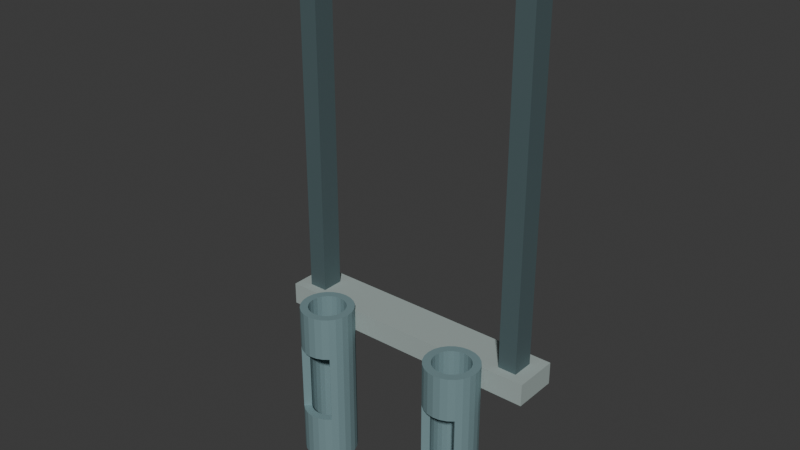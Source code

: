 # Source: source.blend  (saved by Blender 4.3.34; exported with 4.5.12 LTS)
import bpy
from mathutils import Matrix  # noqa: F401  (used for matrix-valued properties, if any)

bpy.ops.wm.read_factory_settings(use_empty=True)
scene = bpy.context.scene
scene.name = 'Scene'

# ---- collections
col_collection = bpy.data.collections.new('Collection'); scene.collection.children.link(col_collection)

# ---- materials (node trees are filled in below, after node groups)
mat_dullbluegreywholejaw = bpy.data.materials.new('DullBlueGreyWholeJaw')
mat_dullbluegreywholejaw.diffuse_color = (0.22, 0.34, 0.36, 1.0)
mat_palewholesidecheeks = bpy.data.materials.new('PaleWholeSideCheeks')
mat_palewholesidecheeks.diffuse_color = (0.43, 0.51, 0.49, 1.0)
mat_darkcrossedcarrier = bpy.data.materials.new('DarkCrossedCarrier')
mat_darkcrossedcarrier.diffuse_color = (0.105, 0.16, 0.17, 1.0)
mat_warmdullpinandeye = bpy.data.materials.new('WarmDullPinAndEye')
mat_warmdullpinandeye.diffuse_color = (0.48, 0.37, 0.2, 1.0)

# ---- material node trees
mat_dullbluegreywholejaw.use_nodes = True; mat_dullbluegreywholejaw.node_tree.nodes.clear()
_N = mat_dullbluegreywholejaw.node_tree.nodes; _L = mat_dullbluegreywholejaw.node_tree.links
n0 = _N.new('ShaderNodeBsdfPrincipled'); n0.name = 'Principled BSDF'; n0.location = (10, 300)
n0.inputs[0].default_value = (0.22, 0.34, 0.36, 1.0)
n0.inputs[1].default_value = 0.32
n0.inputs[2].default_value = 0.7
n1 = _N.new('ShaderNodeOutputMaterial'); n1.name = 'Material Output'; n1.location = (300, 300)
_L.new(n0.outputs[0], n1.inputs[0])
n1.is_active_output = True
mat_palewholesidecheeks.use_nodes = True; mat_palewholesidecheeks.node_tree.nodes.clear()
_N = mat_palewholesidecheeks.node_tree.nodes; _L = mat_palewholesidecheeks.node_tree.links
n0 = _N.new('ShaderNodeBsdfPrincipled'); n0.name = 'Principled BSDF'; n0.location = (10, 300)
n0.inputs[0].default_value = (0.43, 0.51, 0.49, 1.0)
n0.inputs[1].default_value = 0.28
n0.inputs[2].default_value = 0.74
n1 = _N.new('ShaderNodeOutputMaterial'); n1.name = 'Material Output'; n1.location = (300, 300)
_L.new(n0.outputs[0], n1.inputs[0])
n1.is_active_output = True
mat_darkcrossedcarrier.use_nodes = True; mat_darkcrossedcarrier.node_tree.nodes.clear()
_N = mat_darkcrossedcarrier.node_tree.nodes; _L = mat_darkcrossedcarrier.node_tree.links
n0 = _N.new('ShaderNodeBsdfPrincipled'); n0.name = 'Principled BSDF'; n0.location = (10, 300)
n0.inputs[0].default_value = (0.105, 0.16, 0.17, 1.0)
n0.inputs[1].default_value = 0.38
n0.inputs[2].default_value = 0.68
n1 = _N.new('ShaderNodeOutputMaterial'); n1.name = 'Material Output'; n1.location = (300, 300)
_L.new(n0.outputs[0], n1.inputs[0])
n1.is_active_output = True
mat_warmdullpinandeye.use_nodes = True; mat_warmdullpinandeye.node_tree.nodes.clear()
_N = mat_warmdullpinandeye.node_tree.nodes; _L = mat_warmdullpinandeye.node_tree.links
n0 = _N.new('ShaderNodeBsdfPrincipled'); n0.name = 'Principled BSDF'; n0.location = (10, 300)
n0.inputs[0].default_value = (0.48, 0.37, 0.2, 1.0)
n0.inputs[1].default_value = 0.4
n0.inputs[2].default_value = 0.57
n1 = _N.new('ShaderNodeOutputMaterial'); n1.name = 'Material Output'; n1.location = (300, 300)
_L.new(n0.outputs[0], n1.inputs[0])
n1.is_active_output = True

# ---- world
world_world = bpy.data.worlds.new('World'); scene.world = world_world
world_world.use_nodes = True; world_world.node_tree.nodes.clear()
_N = world_world.node_tree.nodes; _L = world_world.node_tree.links
n0 = _N.new('ShaderNodeOutputWorld'); n0.name = 'World Output'; n0.location = (300, 300)
n1 = _N.new('ShaderNodeBackground'); n1.name = 'Background'; n1.location = (10, 300)
n1.inputs[0].default_value = (0.05088, 0.05088, 0.05088, 1.0)
_L.new(n1.outputs[0], n0.inputs[0])
n0.is_active_output = True
world_world.color = (0.05088, 0.05088, 0.05088)
world_world.sun_shadow_jitter_overblur = 0.0

# ---- meshes
me_wholethroughcorewithfrontreleasewindow0 = bpy.data.meshes.new('WholeThroughCoreWithFrontReleaseWindow0')
me_wholethroughcorewithfrontreleasewindow0.from_pydata([(-0.11, -0.0425, 0.0), (-0.112, -0.02697, 0.0), (-0.118, -0.0125, 0.0), (-0.1276, -7.359e-05, 0.0), (-0.14, 0.009462, 0.0), (-0.1545, 0.01546, 0.0), (-0.17, 0.0175, 0.0), (-0.1855, 0.01546, 0.0), (-0.2, 0.009462, 0.0), (-0.2124, -7.359e-05, 0.0), (-0.222, -0.0125, 0.0), (-0.228, -0.02697, 0.0), (-0.23, -0.0425, 0.0), (-0.228, -0.05803, 0.0), (-0.222, -0.0725, 0.0), (-0.2124, -0.08493, 0.0), (-0.2, -0.09446, 0.0), (-0.1855, -0.1005, 0.0), (-0.17, -0.1025, 0.0), (-0.1545, -0.1005, 0.0), (-0.14, -0.09446, 0.0), (-0.1276, -0.08493, 0.0), (-0.118, -0.0725, 0.0), (-0.112, -0.05803, 0.0), (-0.11, -0.0425, 0.11), (-0.112, -0.02697, 0.11), (-0.118, -0.0125, 0.11), (-0.1276, -7.359e-05, 0.11), (-0.14, 0.009462, 0.11), (-0.1545, 0.01546, 0.11), (-0.17, 0.0175, 0.11), (-0.1855, 0.01546, 0.11), (-0.2, 0.009462, 0.11), (-0.2124, -7.359e-05, 0.11), (-0.222, -0.0125, 0.11), (-0.228, -0.02697, 0.11), (-0.23, -0.0425, 0.11), (-0.228, -0.05803, 0.11), (-0.222, -0.0725, 0.11), (-0.2124, -0.08493, 0.11), (-0.2, -0.09446, 0.11), (-0.1855, -0.1005, 0.11), (-0.17, -0.1025, 0.11), (-0.1545, -0.1005, 0.11), (-0.14, -0.09446, 0.11), (-0.1276, -0.08493, 0.11), (-0.118, -0.0725, 0.11), (-0.112, -0.05803, 0.11), (-0.11, -0.0425, 0.27), (-0.112, -0.02697, 0.27), (-0.118, -0.0125, 0.27), (-0.1276, -7.359e-05, 0.27), (-0.14, 0.009462, 0.27), (-0.1545, 0.01546, 0.27), (-0.17, 0.0175, 0.27), (-0.1855, 0.01546, 0.27), (-0.2, 0.009462, 0.27), (-0.2124, -7.359e-05, 0.27), (-0.222, -0.0125, 0.27), (-0.228, -0.02697, 0.27), (-0.23, -0.0425, 0.27), (-0.228, -0.05803, 0.27), (-0.222, -0.0725, 0.27), (-0.2124, -0.08493, 0.27), (-0.2, -0.09446, 0.27), (-0.1855, -0.1005, 0.27), (-0.17, -0.1025, 0.27), (-0.1545, -0.1005, 0.27), (-0.14, -0.09446, 0.27), (-0.1276, -0.08493, 0.27), (-0.118, -0.0725, 0.27), (-0.112, -0.05803, 0.27), (-0.11, -0.0425, 0.37), (-0.112, -0.02697, 0.37), (-0.118, -0.0125, 0.37), (-0.1276, -7.359e-05, 0.37), (-0.14, 0.009462, 0.37), (-0.1545, 0.01546, 0.37), (-0.17, 0.0175, 0.37), (-0.1855, 0.01546, 0.37), (-0.2, 0.009462, 0.37), (-0.2124, -7.359e-05, 0.37), (-0.222, -0.0125, 0.37), (-0.228, -0.02697, 0.37), (-0.23, -0.0425, 0.37), (-0.228, -0.05803, 0.37), (-0.222, -0.0725, 0.37), (-0.2124, -0.08493, 0.37), (-0.2, -0.09446, 0.37), (-0.1855, -0.1005, 0.37), (-0.17, -0.1025, 0.37), (-0.1545, -0.1005, 0.37), (-0.14, -0.09446, 0.37), (-0.1276, -0.08493, 0.37), (-0.118, -0.0725, 0.37), (-0.112, -0.05803, 0.37), (-0.128, -0.0425, 0.0), (-0.1294, -0.03163, 0.0), (-0.1336, -0.0215, 0.0), (-0.1403, -0.0128, 0.0), (-0.149, -0.006127, 0.0), (-0.1591, -0.001931, 0.0), (-0.17, -0.0005, 0.0), (-0.1809, -0.001931, 0.0), (-0.191, -0.006127, 0.0), (-0.1997, -0.0128, 0.0), (-0.2064, -0.0215, 0.0), (-0.2106, -0.03163, 0.0), (-0.212, -0.0425, 0.0), (-0.2106, -0.05337, 0.0), (-0.2064, -0.0635, 0.0), (-0.1997, -0.0722, 0.0), (-0.191, -0.07887, 0.0), (-0.1809, -0.08307, 0.0), (-0.17, -0.0845, 0.0), (-0.1591, -0.08307, 0.0), (-0.149, -0.07887, 0.0), (-0.1403, -0.0722, 0.0), (-0.1336, -0.0635, 0.0), (-0.1294, -0.05337, 0.0), (-0.128, -0.0425, 0.11), (-0.1294, -0.03163, 0.11), (-0.1336, -0.0215, 0.11), (-0.1403, -0.0128, 0.11), (-0.149, -0.006127, 0.11), (-0.1591, -0.001931, 0.11), (-0.17, -0.0005, 0.11), (-0.1809, -0.001931, 0.11), (-0.191, -0.006127, 0.11), (-0.1997, -0.0128, 0.11), (-0.2064, -0.0215, 0.11), (-0.2106, -0.03163, 0.11), (-0.212, -0.0425, 0.11), (-0.2106, -0.05337, 0.11), (-0.2064, -0.0635, 0.11), (-0.1997, -0.0722, 0.11), (-0.191, -0.07887, 0.11), (-0.1809, -0.08307, 0.11), (-0.17, -0.0845, 0.11), (-0.1591, -0.08307, 0.11), (-0.149, -0.07887, 0.11), (-0.1403, -0.0722, 0.11), (-0.1336, -0.0635, 0.11), (-0.1294, -0.05337, 0.11), (-0.128, -0.0425, 0.27), (-0.1294, -0.03163, 0.27), (-0.1336, -0.0215, 0.27), (-0.1403, -0.0128, 0.27), (-0.149, -0.006127, 0.27), (-0.1591, -0.001931, 0.27), (-0.17, -0.0005, 0.27), (-0.1809, -0.001931, 0.27), (-0.191, -0.006127, 0.27), (-0.1997, -0.0128, 0.27), (-0.2064, -0.0215, 0.27), (-0.2106, -0.03163, 0.27), (-0.212, -0.0425, 0.27), (-0.2106, -0.05337, 0.27), (-0.2064, -0.0635, 0.27), (-0.1997, -0.0722, 0.27), (-0.191, -0.07887, 0.27), (-0.1809, -0.08307, 0.27), (-0.17, -0.0845, 0.27), (-0.1591, -0.08307, 0.27), (-0.149, -0.07887, 0.27), (-0.1403, -0.0722, 0.27), (-0.1336, -0.0635, 0.27), (-0.1294, -0.05337, 0.27), (-0.128, -0.0425, 0.37), (-0.1294, -0.03163, 0.37), (-0.1336, -0.0215, 0.37), (-0.1403, -0.0128, 0.37), (-0.149, -0.006127, 0.37), (-0.1591, -0.001931, 0.37), (-0.17, -0.0005, 0.37), (-0.1809, -0.001931, 0.37), (-0.191, -0.006127, 0.37), (-0.1997, -0.0128, 0.37), (-0.2064, -0.0215, 0.37), (-0.2106, -0.03163, 0.37), (-0.212, -0.0425, 0.37), (-0.2106, -0.05337, 0.37), (-0.2064, -0.0635, 0.37), (-0.1997, -0.0722, 0.37), (-0.191, -0.07887, 0.37), (-0.1809, -0.08307, 0.37), (-0.17, -0.0845, 0.37), (-0.1591, -0.08307, 0.37), (-0.149, -0.07887, 0.37), (-0.1403, -0.0722, 0.37), (-0.1336, -0.0635, 0.37), (-0.1294, -0.05337, 0.37)], [], [(0, 1, 25, 24), (1, 2, 26, 25), (2, 3, 27, 26), (3, 4, 28, 27), (4, 5, 29, 28), (5, 6, 30, 29), (6, 7, 31, 30), (7, 8, 32, 31), (8, 9, 33, 32), (9, 10, 34, 33), (10, 11, 35, 34), (11, 12, 36, 35), (12, 13, 37, 36), (13, 14, 38, 37), (14, 15, 39, 38), (15, 16, 40, 39), (16, 17, 41, 40), (17, 18, 42, 41), (18, 19, 43, 42), (19, 20, 44, 43), (20, 21, 45, 44), (21, 22, 46, 45), (22, 23, 47, 46), (23, 0, 24, 47), (24, 25, 49, 48), (25, 26, 50, 49), (26, 27, 51, 50), (27, 28, 52, 51), (28, 29, 53, 52), (29, 30, 54, 53), (30, 31, 55, 54), (31, 32, 56, 55), (32, 33, 57, 56), (33, 34, 58, 57), (34, 35, 59, 58), (35, 36, 60, 59), (36, 37, 61, 60), (37, 38, 62, 61), (38, 39, 63, 62), (45, 46, 70, 69), (46, 47, 71, 70), (47, 24, 48, 71), (48, 49, 73, 72), (49, 50, 74, 73), (50, 51, 75, 74), (51, 52, 76, 75), (52, 53, 77, 76), (53, 54, 78, 77), (54, 55, 79, 78), (55, 56, 80, 79), (56, 57, 81, 80), (57, 58, 82, 81), (58, 59, 83, 82), (59, 60, 84, 83), (60, 61, 85, 84), (61, 62, 86, 85), (62, 63, 87, 86), (63, 64, 88, 87), (64, 65, 89, 88), (65, 66, 90, 89), (66, 67, 91, 90), (67, 68, 92, 91), (68, 69, 93, 92), (69, 70, 94, 93), (70, 71, 95, 94), (71, 48, 72, 95), (120, 121, 97, 96), (121, 122, 98, 97), (122, 123, 99, 98), (123, 124, 100, 99), (124, 125, 101, 100), (125, 126, 102, 101), (126, 127, 103, 102), (127, 128, 104, 103), (128, 129, 105, 104), (129, 130, 106, 105), (130, 131, 107, 106), (131, 132, 108, 107), (132, 133, 109, 108), (133, 134, 110, 109), (134, 135, 111, 110), (135, 136, 112, 111), (136, 137, 113, 112), (137, 138, 114, 113), (138, 139, 115, 114), (139, 140, 116, 115), (140, 141, 117, 116), (141, 142, 118, 117), (142, 143, 119, 118), (143, 120, 96, 119), (144, 145, 121, 120), (145, 146, 122, 121), (146, 147, 123, 122), (147, 148, 124, 123), (148, 149, 125, 124), (149, 150, 126, 125), (150, 151, 127, 126), (151, 152, 128, 127), (152, 153, 129, 128), (153, 154, 130, 129), (154, 155, 131, 130), (155, 156, 132, 131), (156, 157, 133, 132), (157, 158, 134, 133), (158, 159, 135, 134), (165, 166, 142, 141), (166, 167, 143, 142), (167, 144, 120, 143), (168, 169, 145, 144), (169, 170, 146, 145), (170, 171, 147, 146), (171, 172, 148, 147), (172, 173, 149, 148), (173, 174, 150, 149), (174, 175, 151, 150), (175, 176, 152, 151), (176, 177, 153, 152), (177, 178, 154, 153), (178, 179, 155, 154), (179, 180, 156, 155), (180, 181, 157, 156), (181, 182, 158, 157), (182, 183, 159, 158), (183, 184, 160, 159), (184, 185, 161, 160), (185, 186, 162, 161), (186, 187, 163, 162), (187, 188, 164, 163), (188, 189, 165, 164), (189, 190, 166, 165), (190, 191, 167, 166), (191, 168, 144, 167), (1, 0, 96, 97), (2, 1, 97, 98), (3, 2, 98, 99), (4, 3, 99, 100), (5, 4, 100, 101), (6, 5, 101, 102), (7, 6, 102, 103), (8, 7, 103, 104), (9, 8, 104, 105), (10, 9, 105, 106), (11, 10, 106, 107), (12, 11, 107, 108), (13, 12, 108, 109), (14, 13, 109, 110), (15, 14, 110, 111), (16, 15, 111, 112), (39, 40, 136, 135), (17, 16, 112, 113), (40, 41, 137, 136), (18, 17, 113, 114), (41, 42, 138, 137), (19, 18, 114, 115), (42, 43, 139, 138), (20, 19, 115, 116), (43, 44, 140, 139), (21, 20, 116, 117), (44, 45, 141, 140), (22, 21, 117, 118), (23, 22, 118, 119), (0, 23, 119, 96), (63, 39, 135, 159), (45, 69, 165, 141), (72, 73, 169, 168), (73, 74, 170, 169), (74, 75, 171, 170), (75, 76, 172, 171), (76, 77, 173, 172), (77, 78, 174, 173), (78, 79, 175, 174), (79, 80, 176, 175), (80, 81, 177, 176), (81, 82, 178, 177), (82, 83, 179, 178), (83, 84, 180, 179), (84, 85, 181, 180), (85, 86, 182, 181), (86, 87, 183, 182), (64, 63, 159, 160), (87, 88, 184, 183), (65, 64, 160, 161), (88, 89, 185, 184), (66, 65, 161, 162), (89, 90, 186, 185), (67, 66, 162, 163), (90, 91, 187, 186), (68, 67, 163, 164), (91, 92, 188, 187), (69, 68, 164, 165), (92, 93, 189, 188), (93, 94, 190, 189), (94, 95, 191, 190), (95, 72, 168, 191)])
me_wholethroughcorewithfrontreleasewindow0.materials.append(mat_dullbluegreywholejaw)
me_wholethroughcorewithfrontreleasewindow0.materials.append(mat_palewholesidecheeks)
me_wholethroughcorewithfrontreleasewindow0.materials.append(mat_darkcrossedcarrier)
me_wholethroughcorewithfrontreleasewindow0.materials.append(mat_warmdullpinandeye)
me_wholethroughcorewithfrontreleasewindow0.update()
me_wholethroughcorewithfrontreleasewindow1 = bpy.data.meshes.new('WholeThroughCoreWithFrontReleaseWindow1')
me_wholethroughcorewithfrontreleasewindow1.from_pydata([(0.23, -0.0425, 0.0), (0.228, -0.02697, 0.0), (0.222, -0.0125, 0.0), (0.2124, -7.359e-05, 0.0), (0.2, 0.009462, 0.0), (0.1855, 0.01546, 0.0), (0.17, 0.0175, 0.0), (0.1545, 0.01546, 0.0), (0.14, 0.009462, 0.0), (0.1276, -7.359e-05, 0.0), (0.118, -0.0125, 0.0), (0.112, -0.02697, 0.0), (0.11, -0.0425, 0.0), (0.112, -0.05803, 0.0), (0.118, -0.0725, 0.0), (0.1276, -0.08493, 0.0), (0.14, -0.09446, 0.0), (0.1545, -0.1005, 0.0), (0.17, -0.1025, 0.0), (0.1855, -0.1005, 0.0), (0.2, -0.09446, 0.0), (0.2124, -0.08493, 0.0), (0.222, -0.0725, 0.0), (0.228, -0.05803, 0.0), (0.23, -0.0425, 0.11), (0.228, -0.02697, 0.11), (0.222, -0.0125, 0.11), (0.2124, -7.359e-05, 0.11), (0.2, 0.009462, 0.11), (0.1855, 0.01546, 0.11), (0.17, 0.0175, 0.11), (0.1545, 0.01546, 0.11), (0.14, 0.009462, 0.11), (0.1276, -7.359e-05, 0.11), (0.118, -0.0125, 0.11), (0.112, -0.02697, 0.11), (0.11, -0.0425, 0.11), (0.112, -0.05803, 0.11), (0.118, -0.0725, 0.11), (0.1276, -0.08493, 0.11), (0.14, -0.09446, 0.11), (0.1545, -0.1005, 0.11), (0.17, -0.1025, 0.11), (0.1855, -0.1005, 0.11), (0.2, -0.09446, 0.11), (0.2124, -0.08493, 0.11), (0.222, -0.0725, 0.11), (0.228, -0.05803, 0.11), (0.23, -0.0425, 0.27), (0.228, -0.02697, 0.27), (0.222, -0.0125, 0.27), (0.2124, -7.359e-05, 0.27), (0.2, 0.009462, 0.27), (0.1855, 0.01546, 0.27), (0.17, 0.0175, 0.27), (0.1545, 0.01546, 0.27), (0.14, 0.009462, 0.27), (0.1276, -7.359e-05, 0.27), (0.118, -0.0125, 0.27), (0.112, -0.02697, 0.27), (0.11, -0.0425, 0.27), (0.112, -0.05803, 0.27), (0.118, -0.0725, 0.27), (0.1276, -0.08493, 0.27), (0.14, -0.09446, 0.27), (0.1545, -0.1005, 0.27), (0.17, -0.1025, 0.27), (0.1855, -0.1005, 0.27), (0.2, -0.09446, 0.27), (0.2124, -0.08493, 0.27), (0.222, -0.0725, 0.27), (0.228, -0.05803, 0.27), (0.23, -0.0425, 0.37), (0.228, -0.02697, 0.37), (0.222, -0.0125, 0.37), (0.2124, -7.359e-05, 0.37), (0.2, 0.009462, 0.37), (0.1855, 0.01546, 0.37), (0.17, 0.0175, 0.37), (0.1545, 0.01546, 0.37), (0.14, 0.009462, 0.37), (0.1276, -7.359e-05, 0.37), (0.118, -0.0125, 0.37), (0.112, -0.02697, 0.37), (0.11, -0.0425, 0.37), (0.112, -0.05803, 0.37), (0.118, -0.0725, 0.37), (0.1276, -0.08493, 0.37), (0.14, -0.09446, 0.37), (0.1545, -0.1005, 0.37), (0.17, -0.1025, 0.37), (0.1855, -0.1005, 0.37), (0.2, -0.09446, 0.37), (0.2124, -0.08493, 0.37), (0.222, -0.0725, 0.37), (0.228, -0.05803, 0.37), (0.212, -0.0425, 0.0), (0.2106, -0.03163, 0.0), (0.2064, -0.0215, 0.0), (0.1997, -0.0128, 0.0), (0.191, -0.006127, 0.0), (0.1809, -0.001931, 0.0), (0.17, -0.0005, 0.0), (0.1591, -0.001931, 0.0), (0.149, -0.006127, 0.0), (0.1403, -0.0128, 0.0), (0.1336, -0.0215, 0.0), (0.1294, -0.03163, 0.0), (0.128, -0.0425, 0.0), (0.1294, -0.05337, 0.0), (0.1336, -0.0635, 0.0), (0.1403, -0.0722, 0.0), (0.149, -0.07887, 0.0), (0.1591, -0.08307, 0.0), (0.17, -0.0845, 0.0), (0.1809, -0.08307, 0.0), (0.191, -0.07887, 0.0), (0.1997, -0.0722, 0.0), (0.2064, -0.0635, 0.0), (0.2106, -0.05337, 0.0), (0.212, -0.0425, 0.11), (0.2106, -0.03163, 0.11), (0.2064, -0.0215, 0.11), (0.1997, -0.0128, 0.11), (0.191, -0.006127, 0.11), (0.1809, -0.001931, 0.11), (0.17, -0.0005, 0.11), (0.1591, -0.001931, 0.11), (0.149, -0.006127, 0.11), (0.1403, -0.0128, 0.11), (0.1336, -0.0215, 0.11), (0.1294, -0.03163, 0.11), (0.128, -0.0425, 0.11), (0.1294, -0.05337, 0.11), (0.1336, -0.0635, 0.11), (0.1403, -0.0722, 0.11), (0.149, -0.07887, 0.11), (0.1591, -0.08307, 0.11), (0.17, -0.0845, 0.11), (0.1809, -0.08307, 0.11), (0.191, -0.07887, 0.11), (0.1997, -0.0722, 0.11), (0.2064, -0.0635, 0.11), (0.2106, -0.05337, 0.11), (0.212, -0.0425, 0.27), (0.2106, -0.03163, 0.27), (0.2064, -0.0215, 0.27), (0.1997, -0.0128, 0.27), (0.191, -0.006127, 0.27), (0.1809, -0.001931, 0.27), (0.17, -0.0005, 0.27), (0.1591, -0.001931, 0.27), (0.149, -0.006127, 0.27), (0.1403, -0.0128, 0.27), (0.1336, -0.0215, 0.27), (0.1294, -0.03163, 0.27), (0.128, -0.0425, 0.27), (0.1294, -0.05337, 0.27), (0.1336, -0.0635, 0.27), (0.1403, -0.0722, 0.27), (0.149, -0.07887, 0.27), (0.1591, -0.08307, 0.27), (0.17, -0.0845, 0.27), (0.1809, -0.08307, 0.27), (0.191, -0.07887, 0.27), (0.1997, -0.0722, 0.27), (0.2064, -0.0635, 0.27), (0.2106, -0.05337, 0.27), (0.212, -0.0425, 0.37), (0.2106, -0.03163, 0.37), (0.2064, -0.0215, 0.37), (0.1997, -0.0128, 0.37), (0.191, -0.006127, 0.37), (0.1809, -0.001931, 0.37), (0.17, -0.0005, 0.37), (0.1591, -0.001931, 0.37), (0.149, -0.006127, 0.37), (0.1403, -0.0128, 0.37), (0.1336, -0.0215, 0.37), (0.1294, -0.03163, 0.37), (0.128, -0.0425, 0.37), (0.1294, -0.05337, 0.37), (0.1336, -0.0635, 0.37), (0.1403, -0.0722, 0.37), (0.149, -0.07887, 0.37), (0.1591, -0.08307, 0.37), (0.17, -0.0845, 0.37), (0.1809, -0.08307, 0.37), (0.191, -0.07887, 0.37), (0.1997, -0.0722, 0.37), (0.2064, -0.0635, 0.37), (0.2106, -0.05337, 0.37)], [], [(0, 1, 25, 24), (1, 2, 26, 25), (2, 3, 27, 26), (3, 4, 28, 27), (4, 5, 29, 28), (5, 6, 30, 29), (6, 7, 31, 30), (7, 8, 32, 31), (8, 9, 33, 32), (9, 10, 34, 33), (10, 11, 35, 34), (11, 12, 36, 35), (12, 13, 37, 36), (13, 14, 38, 37), (14, 15, 39, 38), (15, 16, 40, 39), (16, 17, 41, 40), (17, 18, 42, 41), (18, 19, 43, 42), (19, 20, 44, 43), (20, 21, 45, 44), (21, 22, 46, 45), (22, 23, 47, 46), (23, 0, 24, 47), (24, 25, 49, 48), (25, 26, 50, 49), (26, 27, 51, 50), (27, 28, 52, 51), (28, 29, 53, 52), (29, 30, 54, 53), (30, 31, 55, 54), (31, 32, 56, 55), (32, 33, 57, 56), (33, 34, 58, 57), (34, 35, 59, 58), (35, 36, 60, 59), (36, 37, 61, 60), (37, 38, 62, 61), (38, 39, 63, 62), (45, 46, 70, 69), (46, 47, 71, 70), (47, 24, 48, 71), (48, 49, 73, 72), (49, 50, 74, 73), (50, 51, 75, 74), (51, 52, 76, 75), (52, 53, 77, 76), (53, 54, 78, 77), (54, 55, 79, 78), (55, 56, 80, 79), (56, 57, 81, 80), (57, 58, 82, 81), (58, 59, 83, 82), (59, 60, 84, 83), (60, 61, 85, 84), (61, 62, 86, 85), (62, 63, 87, 86), (63, 64, 88, 87), (64, 65, 89, 88), (65, 66, 90, 89), (66, 67, 91, 90), (67, 68, 92, 91), (68, 69, 93, 92), (69, 70, 94, 93), (70, 71, 95, 94), (71, 48, 72, 95), (120, 121, 97, 96), (121, 122, 98, 97), (122, 123, 99, 98), (123, 124, 100, 99), (124, 125, 101, 100), (125, 126, 102, 101), (126, 127, 103, 102), (127, 128, 104, 103), (128, 129, 105, 104), (129, 130, 106, 105), (130, 131, 107, 106), (131, 132, 108, 107), (132, 133, 109, 108), (133, 134, 110, 109), (134, 135, 111, 110), (135, 136, 112, 111), (136, 137, 113, 112), (137, 138, 114, 113), (138, 139, 115, 114), (139, 140, 116, 115), (140, 141, 117, 116), (141, 142, 118, 117), (142, 143, 119, 118), (143, 120, 96, 119), (144, 145, 121, 120), (145, 146, 122, 121), (146, 147, 123, 122), (147, 148, 124, 123), (148, 149, 125, 124), (149, 150, 126, 125), (150, 151, 127, 126), (151, 152, 128, 127), (152, 153, 129, 128), (153, 154, 130, 129), (154, 155, 131, 130), (155, 156, 132, 131), (156, 157, 133, 132), (157, 158, 134, 133), (158, 159, 135, 134), (165, 166, 142, 141), (166, 167, 143, 142), (167, 144, 120, 143), (168, 169, 145, 144), (169, 170, 146, 145), (170, 171, 147, 146), (171, 172, 148, 147), (172, 173, 149, 148), (173, 174, 150, 149), (174, 175, 151, 150), (175, 176, 152, 151), (176, 177, 153, 152), (177, 178, 154, 153), (178, 179, 155, 154), (179, 180, 156, 155), (180, 181, 157, 156), (181, 182, 158, 157), (182, 183, 159, 158), (183, 184, 160, 159), (184, 185, 161, 160), (185, 186, 162, 161), (186, 187, 163, 162), (187, 188, 164, 163), (188, 189, 165, 164), (189, 190, 166, 165), (190, 191, 167, 166), (191, 168, 144, 167), (1, 0, 96, 97), (2, 1, 97, 98), (3, 2, 98, 99), (4, 3, 99, 100), (5, 4, 100, 101), (6, 5, 101, 102), (7, 6, 102, 103), (8, 7, 103, 104), (9, 8, 104, 105), (10, 9, 105, 106), (11, 10, 106, 107), (12, 11, 107, 108), (13, 12, 108, 109), (14, 13, 109, 110), (15, 14, 110, 111), (16, 15, 111, 112), (39, 40, 136, 135), (17, 16, 112, 113), (40, 41, 137, 136), (18, 17, 113, 114), (41, 42, 138, 137), (19, 18, 114, 115), (42, 43, 139, 138), (20, 19, 115, 116), (43, 44, 140, 139), (21, 20, 116, 117), (44, 45, 141, 140), (22, 21, 117, 118), (23, 22, 118, 119), (0, 23, 119, 96), (63, 39, 135, 159), (45, 69, 165, 141), (72, 73, 169, 168), (73, 74, 170, 169), (74, 75, 171, 170), (75, 76, 172, 171), (76, 77, 173, 172), (77, 78, 174, 173), (78, 79, 175, 174), (79, 80, 176, 175), (80, 81, 177, 176), (81, 82, 178, 177), (82, 83, 179, 178), (83, 84, 180, 179), (84, 85, 181, 180), (85, 86, 182, 181), (86, 87, 183, 182), (64, 63, 159, 160), (87, 88, 184, 183), (65, 64, 160, 161), (88, 89, 185, 184), (66, 65, 161, 162), (89, 90, 186, 185), (67, 66, 162, 163), (90, 91, 187, 186), (68, 67, 163, 164), (91, 92, 188, 187), (69, 68, 164, 165), (92, 93, 189, 188), (93, 94, 190, 189), (94, 95, 191, 190), (95, 72, 168, 191)])
me_wholethroughcorewithfrontreleasewindow1.materials.append(mat_dullbluegreywholejaw)
me_wholethroughcorewithfrontreleasewindow1.materials.append(mat_palewholesidecheeks)
me_wholethroughcorewithfrontreleasewindow1.materials.append(mat_darkcrossedcarrier)
me_wholethroughcorewithfrontreleasewindow1.materials.append(mat_warmdullpinandeye)
me_wholethroughcorewithfrontreleasewindow1.update()
me_wholerearoffsetfootcrossbar = bpy.data.meshes.new('WholeRearOffsetFootCrossbar')
me_wholerearoffsetfootcrossbar.from_pydata([(-0.31, 0.0005, 0.305), (0.31, 0.0005, 0.305), (-0.31, 0.1025, 0.305), (0.31, 0.1025, 0.305), (-0.31, 0.0005, 0.355), (0.31, 0.0005, 0.355), (-0.31, 0.1025, 0.355), (0.31, 0.1025, 0.355)], [], [(0, 2, 3, 1), (4, 5, 7, 6), (0, 1, 5, 4), (2, 6, 7, 3), (0, 4, 6, 2), (1, 3, 7, 5)])
me_wholerearoffsetfootcrossbar.polygons.foreach_set('material_index', [1, 1, 1, 1, 1, 1])
me_wholerearoffsetfootcrossbar.materials.append(mat_dullbluegreywholejaw)
me_wholerearoffsetfootcrossbar.materials.append(mat_palewholesidecheeks)
me_wholerearoffsetfootcrossbar.materials.append(mat_darkcrossedcarrier)
me_wholerearoffsetfootcrossbar.materials.append(mat_warmdullpinandeye)
me_wholerearoffsetfootcrossbar.update()
me_wholetallopentwinsidegripframe = bpy.data.meshes.new('WholeTallOpenTwinSideGripFrame')
me_wholetallopentwinsidegripframe.from_pydata([(-0.238, 0.0225, 0.33), (-0.238, 0.0225, 1.12), (-0.21, 0.0225, 1.158), (0.21, 0.0225, 1.158), (0.238, 0.0225, 1.12), (0.238, 0.0225, 0.33), (0.28, 0.0225, 0.33), (0.28, 0.0225, 1.14), (0.23, 0.0225, 1.2), (-0.23, 0.0225, 1.2), (-0.28, 0.0225, 1.14), (-0.28, 0.0225, 0.33), (-0.238, 0.0725, 0.33), (-0.238, 0.0725, 1.12), (-0.21, 0.0725, 1.158), (0.21, 0.0725, 1.158), (0.238, 0.0725, 1.12), (0.238, 0.0725, 0.33), (0.28, 0.0725, 0.33), (0.28, 0.0725, 1.14), (0.23, 0.0725, 1.2), (-0.23, 0.0725, 1.2), (-0.28, 0.0725, 1.14), (-0.28, 0.0725, 0.33)], [], [(11, 0, 1), (13, 12, 23), (4, 5, 6), (18, 17, 16), (4, 6, 7), (19, 18, 16), (3, 4, 7), (19, 16, 15), (3, 7, 8), (20, 19, 15), (2, 3, 8), (20, 15, 14), (2, 8, 9), (21, 20, 14), (1, 2, 9), (21, 14, 13), (1, 9, 10), (22, 21, 13), (1, 10, 11), (23, 22, 13), (0, 12, 13, 1), (1, 13, 14, 2), (2, 14, 15, 3), (3, 15, 16, 4), (4, 16, 17, 5), (5, 17, 18, 6), (6, 18, 19, 7), (7, 19, 20, 8), (8, 20, 21, 9), (9, 21, 22, 10), (10, 22, 23, 11), (11, 23, 12, 0)])
me_wholetallopentwinsidegripframe.polygons.foreach_set('material_index', [2, 2, 2, 2, 2, 2, 2, 2, 2, 2, 2, 2, 2, 2, 2, 2, 2, 2, 2, 2, 2, 2, 2, 2, 2, 2, 2, 2, 2, 2, 2, 2])
me_wholetallopentwinsidegripframe.materials.append(mat_dullbluegreywholejaw)
me_wholetallopentwinsidegripframe.materials.append(mat_palewholesidecheeks)
me_wholetallopentwinsidegripframe.materials.append(mat_darkcrossedcarrier)
me_wholetallopentwinsidegripframe.materials.append(mat_warmdullpinandeye)
me_wholetallopentwinsidegripframe.update()
me_wholeuppergripcover = bpy.data.meshes.new('WholeUpperGripCover')
me_wholeuppergripcover.from_pydata([(-0.2, 0.0125, 1.178), (-0.2, 0.01516, 1.165), (-0.2, 0.02275, 1.153), (-0.2, 0.03411, 1.146), (-0.2, 0.0475, 1.143), (-0.2, 0.06089, 1.146), (-0.2, 0.07225, 1.153), (-0.2, 0.07984, 1.165), (-0.2, 0.0825, 1.178), (-0.2, 0.07984, 1.191), (-0.2, 0.07225, 1.203), (-0.2, 0.06089, 1.21), (-0.2, 0.0475, 1.213), (-0.2, 0.03411, 1.21), (-0.2, 0.02275, 1.203), (-0.2, 0.01516, 1.191), (0.2, 0.0125, 1.178), (0.2, 0.01516, 1.165), (0.2, 0.02275, 1.153), (0.2, 0.03411, 1.146), (0.2, 0.0475, 1.143), (0.2, 0.06089, 1.146), (0.2, 0.07225, 1.153), (0.2, 0.07984, 1.165), (0.2, 0.0825, 1.178), (0.2, 0.07984, 1.191), (0.2, 0.07225, 1.203), (0.2, 0.06089, 1.21), (0.2, 0.0475, 1.213), (0.2, 0.03411, 1.21), (0.2, 0.02275, 1.203), (0.2, 0.01516, 1.191)], [], [(15, 14, 13, 12, 11, 10, 9, 8, 7, 6, 5, 4, 3, 2, 1, 0), (16, 17, 18, 19, 20, 21, 22, 23, 24, 25, 26, 27, 28, 29, 30, 31), (0, 1, 17, 16), (1, 2, 18, 17), (2, 3, 19, 18), (3, 4, 20, 19), (4, 5, 21, 20), (5, 6, 22, 21), (6, 7, 23, 22), (7, 8, 24, 23), (8, 9, 25, 24), (9, 10, 26, 25), (10, 11, 27, 26), (11, 12, 28, 27), (12, 13, 29, 28), (13, 14, 30, 29), (14, 15, 31, 30), (15, 0, 16, 31)])
me_wholeuppergripcover.polygons.foreach_set('material_index', [3, 3, 3, 3, 3, 3, 3, 3, 3, 3, 3, 3, 3, 3, 3, 3, 3, 3])
me_wholeuppergripcover.materials.append(mat_dullbluegreywholejaw)
me_wholeuppergripcover.materials.append(mat_palewholesidecheeks)
me_wholeuppergripcover.materials.append(mat_darkcrossedcarrier)
me_wholeuppergripcover.materials.append(mat_warmdullpinandeye)
me_wholeuppergripcover.update()

# ---- objects
ob_onewholetwinhollowcoretool = bpy.data.objects.new('OneWholeTwinHollowCoreTool', None)
ob_wholethroughcorewithfrontreleasewindow0 = bpy.data.objects.new('WholeThroughCoreWithFrontReleaseWindow0', me_wholethroughcorewithfrontreleasewindow0)
ob_wholethroughcorewithfrontreleasewindow1 = bpy.data.objects.new('WholeThroughCoreWithFrontReleaseWindow1', me_wholethroughcorewithfrontreleasewindow1)
ob_wholerearoffsetfootcrossbar = bpy.data.objects.new('WholeRearOffsetFootCrossbar', me_wholerearoffsetfootcrossbar)
ob_wholetallopentwinsidegripframe = bpy.data.objects.new('WholeTallOpenTwinSideGripFrame', me_wholetallopentwinsidegripframe)
ob_wholeuppergripcover = bpy.data.objects.new('WholeUpperGripCover', me_wholeuppergripcover)

# ---- transforms, parenting, visibility, modifiers, constraints
ob_onewholetwinhollowcoretool.location = (0.0, 0.0, 0.0)
ob_wholethroughcorewithfrontreleasewindow0.parent = ob_onewholetwinhollowcoretool
ob_wholethroughcorewithfrontreleasewindow0.location = (0.0, 0.0, 0.0)
ob_wholethroughcorewithfrontreleasewindow1.parent = ob_onewholetwinhollowcoretool
ob_wholethroughcorewithfrontreleasewindow1.location = (0.0, 0.0, 0.0)
ob_wholerearoffsetfootcrossbar.parent = ob_onewholetwinhollowcoretool
ob_wholerearoffsetfootcrossbar.location = (0.0, 0.0, 0.0)
ob_wholetallopentwinsidegripframe.parent = ob_onewholetwinhollowcoretool
ob_wholetallopentwinsidegripframe.location = (0.0, 0.0, 0.0)
ob_wholeuppergripcover.parent = ob_onewholetwinhollowcoretool
ob_wholeuppergripcover.location = (0.0, 0.0, 0.0)

# ---- collection membership
scene.collection.objects.link(ob_onewholetwinhollowcoretool)
scene.collection.objects.link(ob_wholethroughcorewithfrontreleasewindow0)
scene.collection.objects.link(ob_wholethroughcorewithfrontreleasewindow1)
scene.collection.objects.link(ob_wholerearoffsetfootcrossbar)
scene.collection.objects.link(ob_wholetallopentwinsidegripframe)
scene.collection.objects.link(ob_wholeuppergripcover)

# ---- scene / render settings (as saved in the file)
scene.frame_start = 1; scene.frame_end = 250; scene.frame_set(1)
scene.render.engine = 'CYCLES'
scene.render.use_compositing = False
scene.cycles.use_denoising = False
scene.cycles.samples = 128
scene.cycles.use_adaptive_sampling = False
scene.cycles.seed = 17
bpy.context.view_layer.update()

# ---- added for rendering (the .blend has no active camera and no usable light): camera, sun
cam_auto = bpy.data.cameras.new('AutoCamera')
cam_auto.lens = 50.0
cam_auto.sensor_width = 36.0
cam_auto.clip_end = 1000.0
ob_auto_camera = bpy.data.objects.new('AutoCamera', cam_auto)
scene.collection.objects.link(ob_auto_camera)
ob_auto_camera.location = (1.27459, -1.52951, 1.62617)
ob_auto_camera.rotation_euler = (1.09748, -7.21219e-08, 0.694738)
scene.camera = ob_auto_camera
light_auto_sun = bpy.data.lights.new('AutoSun', 'SUN')
light_auto_sun.energy = 3.0
light_auto_sun.angle = 0.0523599
ob_auto_sun = bpy.data.objects.new('AutoSun', light_auto_sun)
scene.collection.objects.link(ob_auto_sun)
ob_auto_sun.rotation_euler = (0.872665, 0.174533, 0.523599)
bpy.context.view_layer.update()
